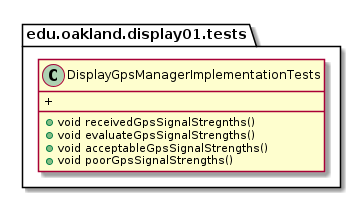

The diagram above was rendered by PlantUML. Its source (embedded in the PNG):
@startuml DisplayGpsManagerImplementationTests

package edu.oakland.display01.tests {
    class DisplayGpsManagerImplementationTests {
        + void receivedGpsSignalStregnths()
        + void evaluateGpsSignalStrengths()
        + void acceptableGpsSignalStrengths()
        + void poorGpsSignalStrengths()
        + 
    }
}

@enduml